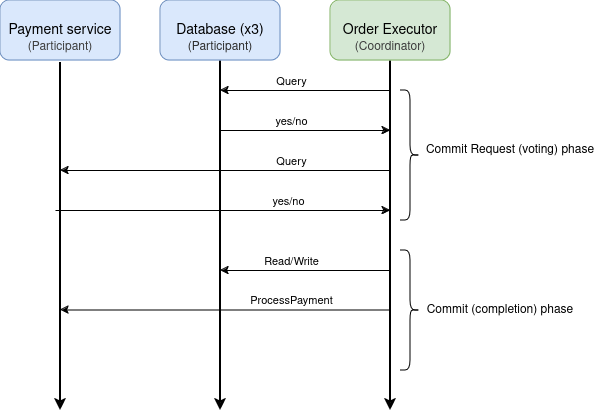

The diagram above was exported from draw.io. Its source (the exported page's mxGraphModel, read from the mxfile embedded in the PNG):
<mxGraphModel dx="1434" dy="741" grid="1" gridSize="10" guides="1" tooltips="1" connect="1" arrows="1" fold="1" page="1" pageScale="1" pageWidth="850" pageHeight="1100" math="0" shadow="0">
  <root>
    <mxCell id="0" />
    <mxCell id="1" parent="0" />
    <mxCell id="wIny9QWDIkJYBQ5p8CNd-18" value="Payment service" style="rounded=1;whiteSpace=wrap;html=1;fontSize=14;fillColor=#dae8fc;strokeColor=#6c8ebf;" vertex="1" parent="1">
      <mxGeometry x="170" y="130" width="120" height="60" as="geometry" />
    </mxCell>
    <mxCell id="wIny9QWDIkJYBQ5p8CNd-25" style="edgeStyle=orthogonalEdgeStyle;rounded=0;orthogonalLoop=1;jettySize=auto;html=1;strokeWidth=2;" edge="1" parent="1" source="wIny9QWDIkJYBQ5p8CNd-19">
      <mxGeometry relative="1" as="geometry">
        <mxPoint x="230" y="540" as="targetPoint" />
      </mxGeometry>
    </mxCell>
    <mxCell id="wIny9QWDIkJYBQ5p8CNd-19" value="(Participant)" style="text;html=1;align=center;verticalAlign=middle;whiteSpace=wrap;rounded=0;fontColor=#3D3D3D;" vertex="1" parent="1">
      <mxGeometry x="200" y="162" width="60" height="30" as="geometry" />
    </mxCell>
    <mxCell id="wIny9QWDIkJYBQ5p8CNd-26" style="edgeStyle=orthogonalEdgeStyle;rounded=0;orthogonalLoop=1;jettySize=auto;html=1;strokeWidth=2;" edge="1" parent="1" source="wIny9QWDIkJYBQ5p8CNd-20">
      <mxGeometry relative="1" as="geometry">
        <mxPoint x="390" y="540" as="targetPoint" />
      </mxGeometry>
    </mxCell>
    <mxCell id="wIny9QWDIkJYBQ5p8CNd-20" value="Database (x3)" style="rounded=1;whiteSpace=wrap;html=1;fontSize=14;fillColor=#dae8fc;strokeColor=#6c8ebf;" vertex="1" parent="1">
      <mxGeometry x="330" y="130" width="120" height="60" as="geometry" />
    </mxCell>
    <mxCell id="wIny9QWDIkJYBQ5p8CNd-21" value="(Participant)" style="text;html=1;align=center;verticalAlign=middle;whiteSpace=wrap;rounded=0;fontColor=#2E2E2E;" vertex="1" parent="1">
      <mxGeometry x="360" y="162" width="60" height="30" as="geometry" />
    </mxCell>
    <mxCell id="wIny9QWDIkJYBQ5p8CNd-27" style="edgeStyle=orthogonalEdgeStyle;rounded=0;orthogonalLoop=1;jettySize=auto;html=1;strokeWidth=2;" edge="1" parent="1" source="wIny9QWDIkJYBQ5p8CNd-22">
      <mxGeometry relative="1" as="geometry">
        <mxPoint x="560" y="540" as="targetPoint" />
      </mxGeometry>
    </mxCell>
    <mxCell id="wIny9QWDIkJYBQ5p8CNd-22" value="Order Executor" style="rounded=1;whiteSpace=wrap;html=1;fontSize=14;fillColor=#d5e8d4;strokeColor=#82b366;" vertex="1" parent="1">
      <mxGeometry x="500" y="130" width="120" height="60" as="geometry" />
    </mxCell>
    <mxCell id="wIny9QWDIkJYBQ5p8CNd-23" value="(Coordinator)" style="text;html=1;align=center;verticalAlign=middle;whiteSpace=wrap;rounded=0;fontColor=#3B3B3B;" vertex="1" parent="1">
      <mxGeometry x="530" y="162" width="60" height="30" as="geometry" />
    </mxCell>
    <mxCell id="wIny9QWDIkJYBQ5p8CNd-28" value="" style="endArrow=classic;html=1;rounded=0;" edge="1" parent="1">
      <mxGeometry width="50" height="50" relative="1" as="geometry">
        <mxPoint x="560" y="220" as="sourcePoint" />
        <mxPoint x="390" y="220" as="targetPoint" />
      </mxGeometry>
    </mxCell>
    <mxCell id="wIny9QWDIkJYBQ5p8CNd-29" value="Query" style="edgeLabel;html=1;align=center;verticalAlign=middle;resizable=0;points=[];" vertex="1" connectable="0" parent="wIny9QWDIkJYBQ5p8CNd-28">
      <mxGeometry x="0.0353" y="4" relative="1" as="geometry">
        <mxPoint x="-12" y="-14" as="offset" />
      </mxGeometry>
    </mxCell>
    <mxCell id="wIny9QWDIkJYBQ5p8CNd-30" value="" style="endArrow=classic;html=1;rounded=0;" edge="1" parent="1">
      <mxGeometry width="50" height="50" relative="1" as="geometry">
        <mxPoint x="390" y="260" as="sourcePoint" />
        <mxPoint x="560" y="260" as="targetPoint" />
      </mxGeometry>
    </mxCell>
    <mxCell id="wIny9QWDIkJYBQ5p8CNd-31" value="yes/no" style="edgeLabel;html=1;align=center;verticalAlign=middle;resizable=0;points=[];" vertex="1" connectable="0" parent="wIny9QWDIkJYBQ5p8CNd-30">
      <mxGeometry x="0.0118" y="-2" relative="1" as="geometry">
        <mxPoint x="-16" y="-12" as="offset" />
      </mxGeometry>
    </mxCell>
    <mxCell id="wIny9QWDIkJYBQ5p8CNd-32" value="" style="endArrow=classic;html=1;rounded=0;" edge="1" parent="1">
      <mxGeometry width="50" height="50" relative="1" as="geometry">
        <mxPoint x="560" y="300" as="sourcePoint" />
        <mxPoint x="230" y="300" as="targetPoint" />
      </mxGeometry>
    </mxCell>
    <mxCell id="wIny9QWDIkJYBQ5p8CNd-33" value="Query" style="edgeLabel;html=1;align=center;verticalAlign=middle;resizable=0;points=[];" vertex="1" connectable="0" parent="wIny9QWDIkJYBQ5p8CNd-32">
      <mxGeometry x="0.0353" y="4" relative="1" as="geometry">
        <mxPoint x="71" y="-14" as="offset" />
      </mxGeometry>
    </mxCell>
    <mxCell id="wIny9QWDIkJYBQ5p8CNd-34" value="" style="endArrow=classic;html=1;rounded=0;" edge="1" parent="1">
      <mxGeometry width="50" height="50" relative="1" as="geometry">
        <mxPoint x="225" y="340" as="sourcePoint" />
        <mxPoint x="560" y="340" as="targetPoint" />
      </mxGeometry>
    </mxCell>
    <mxCell id="wIny9QWDIkJYBQ5p8CNd-35" value="yes/no" style="edgeLabel;html=1;align=center;verticalAlign=middle;resizable=0;points=[];" vertex="1" connectable="0" parent="wIny9QWDIkJYBQ5p8CNd-34">
      <mxGeometry x="0.0118" y="-2" relative="1" as="geometry">
        <mxPoint x="63" y="-12" as="offset" />
      </mxGeometry>
    </mxCell>
    <mxCell id="wIny9QWDIkJYBQ5p8CNd-36" value="" style="endArrow=classic;html=1;rounded=0;" edge="1" parent="1">
      <mxGeometry width="50" height="50" relative="1" as="geometry">
        <mxPoint x="560" y="400" as="sourcePoint" />
        <mxPoint x="390" y="400" as="targetPoint" />
      </mxGeometry>
    </mxCell>
    <mxCell id="wIny9QWDIkJYBQ5p8CNd-37" value="Read/Write" style="edgeLabel;html=1;align=center;verticalAlign=middle;resizable=0;points=[];" vertex="1" connectable="0" parent="wIny9QWDIkJYBQ5p8CNd-36">
      <mxGeometry x="0.0353" y="4" relative="1" as="geometry">
        <mxPoint x="-12" y="-14" as="offset" />
      </mxGeometry>
    </mxCell>
    <mxCell id="wIny9QWDIkJYBQ5p8CNd-38" value="" style="endArrow=classic;html=1;rounded=0;" edge="1" parent="1">
      <mxGeometry width="50" height="50" relative="1" as="geometry">
        <mxPoint x="560" y="439.5" as="sourcePoint" />
        <mxPoint x="230" y="439.5" as="targetPoint" />
      </mxGeometry>
    </mxCell>
    <mxCell id="wIny9QWDIkJYBQ5p8CNd-39" value="ProcessPayment" style="edgeLabel;html=1;align=center;verticalAlign=middle;resizable=0;points=[];" vertex="1" connectable="0" parent="wIny9QWDIkJYBQ5p8CNd-38">
      <mxGeometry x="0.0353" y="4" relative="1" as="geometry">
        <mxPoint x="71" y="-14" as="offset" />
      </mxGeometry>
    </mxCell>
    <mxCell id="wIny9QWDIkJYBQ5p8CNd-40" value="" style="shape=curlyBracket;whiteSpace=wrap;html=1;rounded=1;flipH=1;labelPosition=right;verticalLabelPosition=middle;align=left;verticalAlign=middle;" vertex="1" parent="1">
      <mxGeometry x="570" y="220" width="20" height="130" as="geometry" />
    </mxCell>
    <mxCell id="wIny9QWDIkJYBQ5p8CNd-41" value="Commit Request (voting) phase" style="text;html=1;align=center;verticalAlign=middle;whiteSpace=wrap;rounded=0;" vertex="1" parent="1">
      <mxGeometry x="590" y="265" width="180" height="30" as="geometry" />
    </mxCell>
    <mxCell id="wIny9QWDIkJYBQ5p8CNd-42" value="" style="shape=curlyBracket;whiteSpace=wrap;html=1;rounded=1;flipH=1;labelPosition=right;verticalLabelPosition=middle;align=left;verticalAlign=middle;" vertex="1" parent="1">
      <mxGeometry x="570" y="380" width="20" height="120" as="geometry" />
    </mxCell>
    <mxCell id="wIny9QWDIkJYBQ5p8CNd-43" value="Commit (completion) phase" style="text;html=1;align=center;verticalAlign=middle;whiteSpace=wrap;rounded=0;" vertex="1" parent="1">
      <mxGeometry x="590" y="425" width="160" height="30" as="geometry" />
    </mxCell>
  </root>
</mxGraphModel>